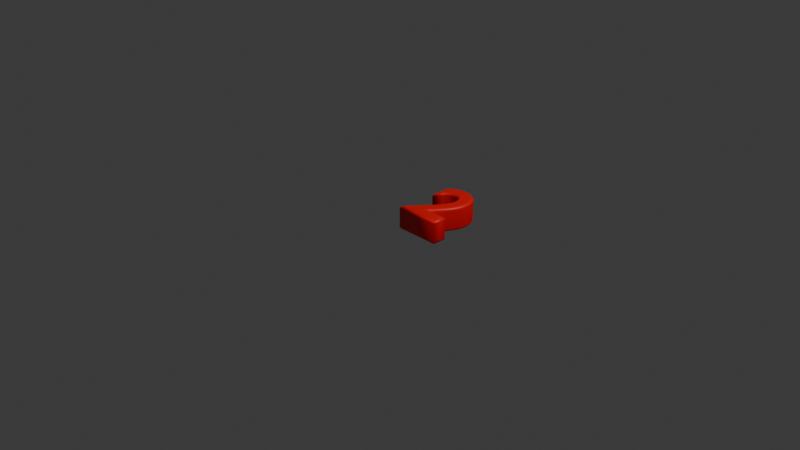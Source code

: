 # Source: 2.blend  (saved by Blender 4.2.66; exported with 4.5.12 LTS)
import bpy
from mathutils import Matrix  # noqa: F401  (used for matrix-valued properties, if any)

bpy.ops.wm.read_factory_settings(use_empty=True)
scene = bpy.context.scene
scene.name = 'Scene'

# ---- collections
col_collection = bpy.data.collections.new('Collection'); scene.collection.children.link(col_collection)

# ---- materials (node trees are filled in below, after node groups)
mat_x = bpy.data.materials.new('マテリアル')

# ---- material node trees
mat_x.use_nodes = True; mat_x.node_tree.nodes.clear()
_N = mat_x.node_tree.nodes; _L = mat_x.node_tree.links
n0 = _N.new('ShaderNodeBsdfPrincipled'); n0.name = 'プリンシプルBSDF'; n0.location = (10, 300)
n0.inputs[0].default_value = (1.0, 0.0, 0.0002788, 1.0)
n1 = _N.new('ShaderNodeOutputMaterial'); n1.name = 'マテリアル出力'; n1.location = (300, 300)
_L.new(n0.outputs[0], n1.inputs[0])
n1.is_active_output = True

# ---- world
world_world = bpy.data.worlds.new('World'); scene.world = world_world
world_world.use_nodes = True; world_world.node_tree.nodes.clear()
_N = world_world.node_tree.nodes; _L = world_world.node_tree.links
n0 = _N.new('ShaderNodeOutputWorld'); n0.name = 'World Output'; n0.location = (300, 300)
n1 = _N.new('ShaderNodeBackground'); n1.name = 'Background'; n1.location = (10, 300)
n1.inputs[0].default_value = (0.05088, 0.05088, 0.05088, 1.0)
_L.new(n1.outputs[0], n0.inputs[0])
n0.is_active_output = True
world_world.color = (0.05088, 0.05088, 0.05088)
world_world.sun_shadow_jitter_overblur = 0.0

# ---- cameras
cam_camera = bpy.data.cameras.new('Camera')
cam_camera.clip_end = 100.0
cam_camera.ortho_scale = 7.314

# ---- lights
light_light = bpy.data.lights.new('Light', 'POINT')
light_light.energy = 1000.0
light_light.shadow_soft_size = 0.1

# ---- curves / text
txt_x = bpy.data.curves.new('テキスト', 'FONT')
txt_x.dimensions = '2D'
txt_x.body = '2'
txt_x.materials.append(mat_x)
txt_x.extrude = 0.1
txt_x.bevel_depth = 0.03

# ---- objects
ob_light = bpy.data.objects.new('Light', light_light)
ob_camera = bpy.data.objects.new('Camera', cam_camera)
ob_x = bpy.data.objects.new('テキスト', txt_x)

# ---- transforms, parenting, visibility, modifiers, constraints
ob_light.location = (4.076, 1.005, 5.904)
ob_light.rotation_euler = (0.6503, 0.05522, 1.866)
ob_light.lock_rotations_4d = False
ob_light.empty_display_type = 'ARROWS'
ob_light.color = (0.0, 0.0, 0.0, 0.0)
ob_light.lineart.crease_threshold = 0.0
ob_camera.location = (7.359, -6.926, 4.958)
ob_camera.rotation_euler = (1.109, 0.0, 0.8149)
ob_camera.lock_rotations_4d = False
ob_camera.empty_display_type = 'ARROWS'
ob_camera.color = (0.0, 0.0, 0.0, 0.0)
ob_camera.display_type = 'WIRE'
ob_camera.lineart.crease_threshold = 0.0
ob_x.location = (0.0, 0.03402, 0.01134)

# ---- collection membership
col_collection.objects.link(ob_light)
col_collection.objects.link(ob_camera)
col_collection.objects.link(ob_x)

# ---- scene / render settings (as saved in the file)
scene.camera = ob_camera
scene.frame_start = 1; scene.frame_end = 250; scene.frame_set(1)
scene.render.engine = 'BLENDER_EEVEE_NEXT'
bpy.context.view_layer.update()
